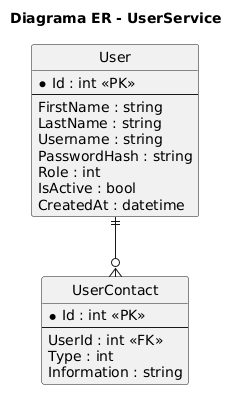

The diagram above was rendered by PlantUML. Its source (embedded in the PNG):
@startuml
hide circle
skinparam linetype ortho
title Diagrama ER - UserService

entity "User" as User {
  *Id : int <<PK>>
  --
  FirstName : string
  LastName : string
  Username : string
  PasswordHash : string
  Role : int
  IsActive : bool
  CreatedAt : datetime
}

entity "UserContact" as UserContact {
  *Id : int <<PK>>
  --
  UserId : int <<FK>>
  Type : int
  Information : string
}

User ||--o{ UserContact
@enduml